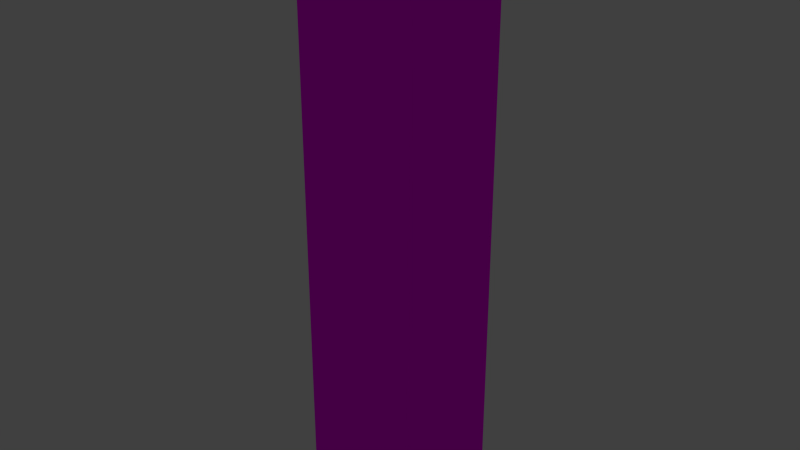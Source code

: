 # Source: ds-hochhaus5.blend  (saved by Blender 2.76.0; exported with 4.5.12 LTS)
import bpy
from mathutils import Matrix  # noqa: F401  (used for matrix-valued properties, if any)

bpy.ops.wm.read_factory_settings(use_empty=True)
scene = bpy.context.scene
scene.name = 'Scene'

# ---- collections
col_collection_1 = bpy.data.collections.new('Collection 1'); scene.collection.children.link(col_collection_1)

# ---- images (referenced by path relative to the original .blend; pixels are not part of the script)
import os
ASSET_DIR = os.environ.get("B2B_ASSET_DIR", "")  # directory of the original .blend (textures are referenced by path, not embedded)
HERE = os.path.dirname(os.path.abspath(__file__))  # packed textures are extracted next to this script under _unpacked/

def load_image(name, relpath, width, height, colorspace="sRGB"):
    """Load a texture the original file referenced (path relative to the .blend, or extracted next to this script)."""
    p = next((c for c in (os.path.join(HERE, relpath), os.path.join(ASSET_DIR, relpath)) if relpath and os.path.exists(c)), "")
    if p:
        img = bpy.data.images.load(p, check_existing=True)
        img.name = name
    else:  # same state as the original file: an image datablock whose file is absent (Cycles renders it pink)
        img = bpy.data.images.new(name, width, height)
        img.source = "FILE"
        img.filepath = "//" + (relpath or name)
    img.colorspace_settings.name = colorspace
    return img
img_buildingshighrise0328_2_s_jpg = load_image('BuildingsHighRise0328_2_S.jpg', 'BuildingsHighRise0328_2_S.jpg', 1024, 1024, 'sRGB')
img_metalplatesducts0018_1_s_jpg = load_image('MetalPlatesDucts0018_1_S.jpg', 'MetalPlatesDucts0018_1_S.jpg', 1024, 1024, 'sRGB')

# ---- materials (node trees are filled in below, after node groups)
mat_material = bpy.data.materials.new('Material')
mat_material.alpha_threshold = 0.0
mat_material.roughness = 0.5
mat_material.line_color = (0.0, 0.0, 0.0, 1.0)
mat_material_001 = bpy.data.materials.new('Material.001')
mat_material_001.alpha_threshold = 0.0
mat_material_001.roughness = 0.5
mat_material_002 = bpy.data.materials.new('Material.002')
mat_material_002.alpha_threshold = 0.0
mat_material_002.roughness = 0.5

# ---- material node trees
mat_material_001.use_nodes = True; mat_material_001.node_tree.nodes.clear()
_N = mat_material_001.node_tree.nodes; _L = mat_material_001.node_tree.links
n0 = _N.new('ShaderNodeOutputMaterial'); n0.name = 'Material Output'; n0.location = (300, 300)
n1 = _N.new('ShaderNodeBsdfDiffuse'); n1.name = 'Diffuse BSDF'; n1.location = (10, 300)
n2 = _N.new('ShaderNodeTexImage'); n2.name = 'Image Texture'; n2.location = (-180, 300)
n2.width = 140
n2.image = img_buildingshighrise0328_2_s_jpg
_L.new(n1.outputs[0], n0.inputs[0])
_L.new(n2.outputs[0], n1.inputs[0])
n0.is_active_output = True
mat_material_002.use_nodes = True; mat_material_002.node_tree.nodes.clear()
_N = mat_material_002.node_tree.nodes; _L = mat_material_002.node_tree.links
n0 = _N.new('ShaderNodeOutputMaterial'); n0.name = 'Material Output'; n0.location = (300, 300)
n1 = _N.new('ShaderNodeBsdfDiffuse'); n1.name = 'Diffuse BSDF'; n1.location = (10, 300)
n2 = _N.new('ShaderNodeTexImage'); n2.name = 'Image Texture'; n2.location = (-180, 300)
n2.width = 140
n2.image = img_metalplatesducts0018_1_s_jpg
_L.new(n1.outputs[0], n0.inputs[0])
_L.new(n2.outputs[0], n1.inputs[0])
n0.is_active_output = True

# ---- world
world_world = bpy.data.worlds.new('World'); scene.world = world_world
world_world.color = (0.05088, 0.05088, 0.05088)
world_world.use_sun_shadow = False
world_world.sun_shadow_jitter_overblur = 0.0
world_world.cycles.sampling_method = 'MANUAL'
world_world.cycles.sample_map_resolution = 256

# ---- lights
light_sun = bpy.data.lights.new('Sun', 'SUN')
light_sun.transmission_factor = 0.0
light_sun.angle = 0.1993
light_sun.energy = 1.0
light_sun.shadow_buffer_clip_start = 0.5
light_sun.shadow_soft_size = 0.1
light_sun.shadow_cascade_max_distance = 1000.0
light_sun.cycles.use_multiple_importance_sampling = False

# ---- meshes
me_cube = bpy.data.meshes.new('Cube')
me_cube.from_pydata([(1.0, 1.0, -1.0), (1.0, -1.0, -1.0), (-1.0, -1.0, -1.0), (-1.0, 1.0, -1.0), (1.0, 1.0, 1.0), (1.0, -1.0, 1.0), (-1.0, -1.0, 1.0), (-1.0, 1.0, 1.0)], [], [(0, 1, 2, 3), (4, 7, 6, 5), (0, 4, 5, 1), (1, 5, 6, 2), (2, 6, 7, 3), (4, 0, 3, 7)])
me_cube.polygons.foreach_set('material_index', [1, 2, 1, 1, 1, 1])
_uv = me_cube.uv_layers.new(name='UVMap')
_uv.uv.foreach_set('vector', [0.02082, 0.9821, 0.02153, 0.01539, 0.9792, 0.01786, 0.9785, 0.9846, 0.02082, 0.9821, 0.02153, 0.01539, 0.9792, 0.01786, 0.9785, 0.9846, 0.02082, 0.9821, 0.02153, 0.01539, 0.9792, 0.01786, 0.9785, 0.9846, 0.02082, 0.9821, 0.02153, 0.01539, 0.9792, 0.01786, 0.9785, 0.9846, 0.02082, 0.9821, 0.02153, 0.01539, 0.9792, 0.01786, 0.9785, 0.9846, 0.02082, 0.9821, 0.02153, 0.01539, 0.9792, 0.01786, 0.9785, 0.9846])
me_cube.materials.append(mat_material)
me_cube.materials.append(mat_material_001)
me_cube.materials.append(mat_material_002)
me_cube.use_remesh_preserve_volume = False
me_cube.use_remesh_preserve_attributes = False
me_cube.use_mirror_vertex_groups = False
me_cube.update()

# ---- objects
ob_sun = bpy.data.objects.new('Sun', light_sun)
ob_cube = bpy.data.objects.new('Cube', me_cube)

# ---- transforms, parenting, visibility, modifiers, constraints
ob_sun.location = (1.268, -0.8681, 4.455)
ob_sun.lineart.crease_threshold = 0.0
ob_cube.location = (0.0, 0.0, 5.0)
ob_cube.scale = (1.0, 1.0, 5.0)
ob_cube.lock_rotations_4d = False
ob_cube.empty_display_type = 'ARROWS'
ob_cube.lineart.crease_threshold = 0.0

# ---- collection membership
col_collection_1.objects.link(ob_sun)
col_collection_1.objects.link(ob_cube)

# ---- scene / render settings (as saved in the file)
scene.frame_start = 1; scene.frame_end = 250; scene.frame_set(1)
scene.render.engine = 'CYCLES'
scene.render.resolution_percentage = 50
scene.render.dither_intensity = 0.0
scene.cycles.use_denoising = False
scene.cycles.samples = 10
scene.cycles.sampling_pattern = 'TABULATED_SOBOL'
scene.cycles.light_sampling_threshold = 0.0
scene.cycles.use_adaptive_sampling = False
scene.cycles.use_light_tree = False
scene.cycles.blur_glossy = 0.0
scene.cycles.pixel_filter_type = 'GAUSSIAN'
scene.cycles.sample_clamp_indirect = 0.0
scene.view_settings.view_transform = 'Standard'
bpy.context.view_layer.update()

# ---- added for rendering (the .blend has no active camera): camera
cam_auto = bpy.data.cameras.new('AutoCamera')
cam_auto.lens = 50.0
cam_auto.sensor_width = 36.0
cam_auto.clip_end = 1000.0
ob_auto_camera = bpy.data.objects.new('AutoCamera', cam_auto)
scene.collection.objects.link(ob_auto_camera)
ob_auto_camera.location = (9.61522, -11.5383, 12.6922)
ob_auto_camera.rotation_euler = (1.09748, -7.21219e-08, 0.694738)
scene.camera = ob_auto_camera
bpy.context.view_layer.update()
